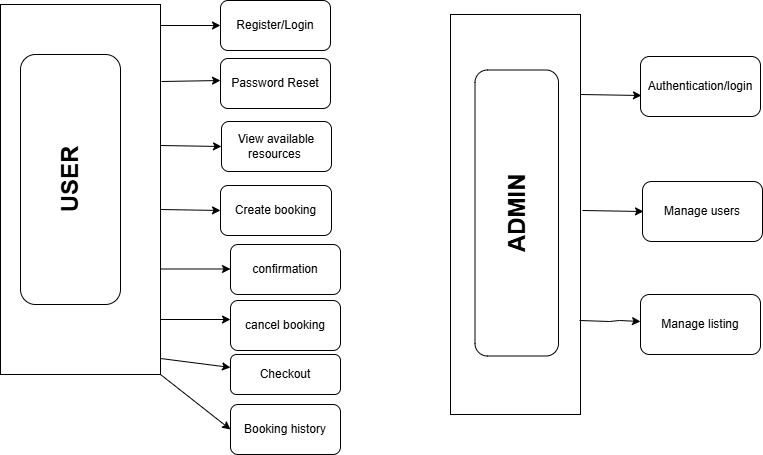

The diagram above was exported from draw.io. Its source (the exported page's mxGraphModel, read from the mxfile embedded in the PNG):
<mxGraphModel dx="872" dy="465" grid="1" gridSize="10" guides="1" tooltips="1" connect="1" arrows="1" fold="1" page="1" pageScale="1" pageWidth="827" pageHeight="1169" math="0" shadow="0">
  <root>
    <mxCell id="0" />
    <mxCell id="1" parent="0" />
    <mxCell id="I4uQZBiZ4RfC2xy2h2Gg-17" value="" style="rounded=0;whiteSpace=wrap;html=1;" vertex="1" parent="1">
      <mxGeometry x="40" y="30" width="160" height="370" as="geometry" />
    </mxCell>
    <mxCell id="I4uQZBiZ4RfC2xy2h2Gg-18" value="&lt;font style=&quot;font-size: 24px;&quot;&gt;&lt;b&gt;USER&lt;/b&gt;&lt;/font&gt;" style="rounded=1;whiteSpace=wrap;html=1;rotation=-90;" vertex="1" parent="1">
      <mxGeometry x="-15" y="155" width="250" height="100" as="geometry" />
    </mxCell>
    <mxCell id="I4uQZBiZ4RfC2xy2h2Gg-20" value="" style="endArrow=classic;html=1;rounded=0;entryX=0;entryY=0.5;entryDx=0;entryDy=0;" edge="1" parent="1" target="I4uQZBiZ4RfC2xy2h2Gg-28">
      <mxGeometry width="50" height="50" relative="1" as="geometry">
        <mxPoint x="200" y="51" as="sourcePoint" />
        <mxPoint x="260" y="44.21739130434787" as="targetPoint" />
      </mxGeometry>
    </mxCell>
    <mxCell id="I4uQZBiZ4RfC2xy2h2Gg-22" value="" style="endArrow=classic;html=1;rounded=0;" edge="1" parent="1" source="I4uQZBiZ4RfC2xy2h2Gg-30">
      <mxGeometry width="50" height="50" relative="1" as="geometry">
        <mxPoint x="200" y="120" as="sourcePoint" />
        <mxPoint x="270" y="120" as="targetPoint" />
      </mxGeometry>
    </mxCell>
    <mxCell id="I4uQZBiZ4RfC2xy2h2Gg-23" value="" style="endArrow=classic;html=1;rounded=0;entryX=0;entryY=0.5;entryDx=0;entryDy=0;" edge="1" parent="1" target="I4uQZBiZ4RfC2xy2h2Gg-32">
      <mxGeometry width="50" height="50" relative="1" as="geometry">
        <mxPoint x="200" y="171" as="sourcePoint" />
        <mxPoint x="250" y="170" as="targetPoint" />
      </mxGeometry>
    </mxCell>
    <mxCell id="I4uQZBiZ4RfC2xy2h2Gg-24" value="" style="endArrow=classic;html=1;rounded=0;entryX=0;entryY=0.5;entryDx=0;entryDy=0;" edge="1" parent="1" target="I4uQZBiZ4RfC2xy2h2Gg-33">
      <mxGeometry width="50" height="50" relative="1" as="geometry">
        <mxPoint x="200" y="235" as="sourcePoint" />
        <mxPoint x="250" y="235" as="targetPoint" />
      </mxGeometry>
    </mxCell>
    <mxCell id="I4uQZBiZ4RfC2xy2h2Gg-25" value="" style="endArrow=classic;html=1;rounded=0;" edge="1" parent="1">
      <mxGeometry width="50" height="50" relative="1" as="geometry">
        <mxPoint x="200" y="345" as="sourcePoint" />
        <mxPoint x="270" y="345" as="targetPoint" />
      </mxGeometry>
    </mxCell>
    <mxCell id="I4uQZBiZ4RfC2xy2h2Gg-26" value="" style="endArrow=classic;html=1;rounded=0;entryX=0;entryY=0.5;entryDx=0;entryDy=0;" edge="1" parent="1">
      <mxGeometry width="50" height="50" relative="1" as="geometry">
        <mxPoint x="201" y="107" as="sourcePoint" />
        <mxPoint x="260" y="106" as="targetPoint" />
      </mxGeometry>
    </mxCell>
    <mxCell id="I4uQZBiZ4RfC2xy2h2Gg-27" value="" style="endArrow=classic;html=1;rounded=0;" edge="1" parent="1">
      <mxGeometry width="50" height="50" relative="1" as="geometry">
        <mxPoint x="200" y="294.5" as="sourcePoint" />
        <mxPoint x="270" y="294.5" as="targetPoint" />
      </mxGeometry>
    </mxCell>
    <mxCell id="I4uQZBiZ4RfC2xy2h2Gg-28" value="Register/Login" style="rounded=1;whiteSpace=wrap;html=1;" vertex="1" parent="1">
      <mxGeometry x="260" y="26" width="110" height="50" as="geometry" />
    </mxCell>
    <mxCell id="I4uQZBiZ4RfC2xy2h2Gg-30" value="Password Reset" style="rounded=1;whiteSpace=wrap;html=1;" vertex="1" parent="1">
      <mxGeometry x="260" y="84" width="110" height="50" as="geometry" />
    </mxCell>
    <mxCell id="I4uQZBiZ4RfC2xy2h2Gg-32" value="View available resources&amp;nbsp;" style="rounded=1;whiteSpace=wrap;html=1;" vertex="1" parent="1">
      <mxGeometry x="261" y="147" width="110" height="50" as="geometry" />
    </mxCell>
    <mxCell id="I4uQZBiZ4RfC2xy2h2Gg-33" value="Create booking" style="rounded=1;whiteSpace=wrap;html=1;" vertex="1" parent="1">
      <mxGeometry x="260" y="211" width="111" height="50" as="geometry" />
    </mxCell>
    <mxCell id="I4uQZBiZ4RfC2xy2h2Gg-34" value="cancel booking" style="rounded=1;whiteSpace=wrap;html=1;" vertex="1" parent="1">
      <mxGeometry x="270" y="326" width="110" height="50" as="geometry" />
    </mxCell>
    <mxCell id="I4uQZBiZ4RfC2xy2h2Gg-35" value="confirmation" style="rounded=1;whiteSpace=wrap;html=1;" vertex="1" parent="1">
      <mxGeometry x="270" y="270" width="110" height="50" as="geometry" />
    </mxCell>
    <mxCell id="I4uQZBiZ4RfC2xy2h2Gg-36" value="" style="endArrow=classic;html=1;rounded=0;exitX=1;exitY=1;exitDx=0;exitDy=0;entryX=0;entryY=0.5;entryDx=0;entryDy=0;" edge="1" parent="1" source="I4uQZBiZ4RfC2xy2h2Gg-17" target="I4uQZBiZ4RfC2xy2h2Gg-37">
      <mxGeometry width="50" height="50" relative="1" as="geometry">
        <mxPoint x="240" y="450" as="sourcePoint" />
        <mxPoint x="280" y="430" as="targetPoint" />
      </mxGeometry>
    </mxCell>
    <mxCell id="I4uQZBiZ4RfC2xy2h2Gg-37" value="Booking history" style="rounded=1;whiteSpace=wrap;html=1;" vertex="1" parent="1">
      <mxGeometry x="270" y="430" width="110" height="50" as="geometry" />
    </mxCell>
    <mxCell id="I4uQZBiZ4RfC2xy2h2Gg-38" value="" style="rounded=0;whiteSpace=wrap;html=1;" vertex="1" parent="1">
      <mxGeometry x="490" y="40" width="130" height="400" as="geometry" />
    </mxCell>
    <mxCell id="I4uQZBiZ4RfC2xy2h2Gg-39" value="&lt;font style=&quot;font-size: 24px;&quot;&gt;&lt;b&gt;ADMIN&lt;/b&gt;&lt;/font&gt;" style="rounded=1;whiteSpace=wrap;html=1;rotation=-90;" vertex="1" parent="1">
      <mxGeometry x="413.25" y="196.75" width="286" height="83.5" as="geometry" />
    </mxCell>
    <mxCell id="I4uQZBiZ4RfC2xy2h2Gg-41" value="Authentication/login" style="rounded=1;whiteSpace=wrap;html=1;" vertex="1" parent="1">
      <mxGeometry x="680" y="82" width="120" height="60" as="geometry" />
    </mxCell>
    <mxCell id="I4uQZBiZ4RfC2xy2h2Gg-42" value="Manage users" style="rounded=1;whiteSpace=wrap;html=1;" vertex="1" parent="1">
      <mxGeometry x="682" y="207" width="120" height="60" as="geometry" />
    </mxCell>
    <mxCell id="I4uQZBiZ4RfC2xy2h2Gg-44" value="Manage listing" style="rounded=1;whiteSpace=wrap;html=1;" vertex="1" parent="1">
      <mxGeometry x="680" y="320" width="120" height="60" as="geometry" />
    </mxCell>
    <mxCell id="I4uQZBiZ4RfC2xy2h2Gg-45" value="" style="endArrow=classic;html=1;rounded=0;entryX=0.008;entryY=0.65;entryDx=0;entryDy=0;entryPerimeter=0;" edge="1" parent="1" target="I4uQZBiZ4RfC2xy2h2Gg-41">
      <mxGeometry width="50" height="50" relative="1" as="geometry">
        <mxPoint x="620" y="120" as="sourcePoint" />
        <mxPoint x="670" y="70" as="targetPoint" />
      </mxGeometry>
    </mxCell>
    <mxCell id="I4uQZBiZ4RfC2xy2h2Gg-47" value="" style="endArrow=classic;html=1;rounded=0;entryX=0.008;entryY=0.65;entryDx=0;entryDy=0;entryPerimeter=0;" edge="1" parent="1">
      <mxGeometry width="50" height="50" relative="1" as="geometry">
        <mxPoint x="619" y="346" as="sourcePoint" />
        <mxPoint x="680" y="347" as="targetPoint" />
        <Array as="points">
          <mxPoint x="649" y="347" />
          <mxPoint x="659" y="346" />
        </Array>
      </mxGeometry>
    </mxCell>
    <mxCell id="I4uQZBiZ4RfC2xy2h2Gg-48" value="" style="endArrow=classic;html=1;rounded=0;entryX=0.008;entryY=0.65;entryDx=0;entryDy=0;entryPerimeter=0;" edge="1" parent="1">
      <mxGeometry width="50" height="50" relative="1" as="geometry">
        <mxPoint x="622" y="236" as="sourcePoint" />
        <mxPoint x="683" y="237" as="targetPoint" />
      </mxGeometry>
    </mxCell>
    <mxCell id="I4uQZBiZ4RfC2xy2h2Gg-53" value="" style="endArrow=classic;html=1;rounded=0;" edge="1" parent="1" target="I4uQZBiZ4RfC2xy2h2Gg-54">
      <mxGeometry width="50" height="50" relative="1" as="geometry">
        <mxPoint x="200" y="384" as="sourcePoint" />
        <mxPoint x="270" y="400" as="targetPoint" />
      </mxGeometry>
    </mxCell>
    <mxCell id="I4uQZBiZ4RfC2xy2h2Gg-54" value="Checkout" style="rounded=1;whiteSpace=wrap;html=1;" vertex="1" parent="1">
      <mxGeometry x="270" y="380" width="110" height="40" as="geometry" />
    </mxCell>
  </root>
</mxGraphModel>